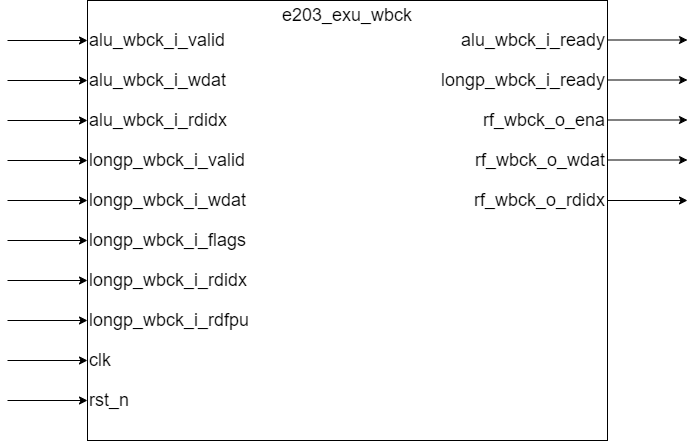

The diagram above was exported from draw.io. Its source (the exported page's mxGraphModel, read from the mxfile embedded in the PNG):
<mxGraphModel dx="796" dy="1190" grid="1" gridSize="10" guides="1" tooltips="1" connect="1" arrows="1" fold="1" page="1" pageScale="1" pageWidth="827" pageHeight="1169" math="0" shadow="0">
  <root>
    <mxCell id="0" />
    <mxCell id="1" parent="0" />
    <mxCell id="_3a8YiENMzKRKPIrLzeu-1" value="" style="rounded=0;whiteSpace=wrap;html=1;" parent="1" vertex="1">
      <mxGeometry x="360" y="440" width="520" height="440" as="geometry" />
    </mxCell>
    <mxCell id="_3a8YiENMzKRKPIrLzeu-9" value="" style="endArrow=classic;html=1;rounded=0;" parent="1" edge="1">
      <mxGeometry width="50" height="50" relative="1" as="geometry">
        <mxPoint x="280" y="480" as="sourcePoint" />
        <mxPoint x="360" y="480" as="targetPoint" />
      </mxGeometry>
    </mxCell>
    <mxCell id="_3a8YiENMzKRKPIrLzeu-17" value="&lt;span style=&quot;font-size: 18px;&quot;&gt;alu_wbck_i_valid&lt;/span&gt;" style="text;html=1;align=left;verticalAlign=middle;whiteSpace=wrap;rounded=0;" parent="1" vertex="1">
      <mxGeometry x="360" y="460" width="200" height="40" as="geometry" />
    </mxCell>
    <mxCell id="_3a8YiENMzKRKPIrLzeu-26" value="" style="endArrow=classic;html=1;rounded=0;" parent="1" edge="1">
      <mxGeometry width="50" height="50" relative="1" as="geometry">
        <mxPoint x="880" y="479.5" as="sourcePoint" />
        <mxPoint x="960" y="479.5" as="targetPoint" />
      </mxGeometry>
    </mxCell>
    <mxCell id="_3a8YiENMzKRKPIrLzeu-27" value="" style="endArrow=classic;html=1;rounded=0;" parent="1" edge="1">
      <mxGeometry width="50" height="50" relative="1" as="geometry">
        <mxPoint x="280" y="520" as="sourcePoint" />
        <mxPoint x="360" y="520" as="targetPoint" />
      </mxGeometry>
    </mxCell>
    <mxCell id="_3a8YiENMzKRKPIrLzeu-31" value="" style="endArrow=classic;html=1;rounded=0;" parent="1" edge="1">
      <mxGeometry width="50" height="50" relative="1" as="geometry">
        <mxPoint x="280" y="560" as="sourcePoint" />
        <mxPoint x="360" y="560" as="targetPoint" />
      </mxGeometry>
    </mxCell>
    <mxCell id="_3a8YiENMzKRKPIrLzeu-35" value="" style="endArrow=classic;html=1;rounded=0;" parent="1" edge="1">
      <mxGeometry width="50" height="50" relative="1" as="geometry">
        <mxPoint x="280" y="600" as="sourcePoint" />
        <mxPoint x="360" y="600" as="targetPoint" />
      </mxGeometry>
    </mxCell>
    <mxCell id="_3a8YiENMzKRKPIrLzeu-39" value="" style="endArrow=classic;html=1;rounded=0;" parent="1" edge="1">
      <mxGeometry width="50" height="50" relative="1" as="geometry">
        <mxPoint x="280" y="640" as="sourcePoint" />
        <mxPoint x="360" y="640" as="targetPoint" />
      </mxGeometry>
    </mxCell>
    <mxCell id="_3a8YiENMzKRKPIrLzeu-43" value="" style="endArrow=classic;html=1;rounded=0;" parent="1" edge="1">
      <mxGeometry width="50" height="50" relative="1" as="geometry">
        <mxPoint x="280" y="680" as="sourcePoint" />
        <mxPoint x="360" y="680" as="targetPoint" />
      </mxGeometry>
    </mxCell>
    <mxCell id="_3a8YiENMzKRKPIrLzeu-47" value="" style="endArrow=classic;html=1;rounded=0;" parent="1" edge="1">
      <mxGeometry width="50" height="50" relative="1" as="geometry">
        <mxPoint x="280" y="720" as="sourcePoint" />
        <mxPoint x="360" y="720" as="targetPoint" />
      </mxGeometry>
    </mxCell>
    <mxCell id="_3a8YiENMzKRKPIrLzeu-51" value="" style="endArrow=classic;html=1;rounded=0;" parent="1" edge="1">
      <mxGeometry width="50" height="50" relative="1" as="geometry">
        <mxPoint x="280" y="760" as="sourcePoint" />
        <mxPoint x="360" y="760" as="targetPoint" />
      </mxGeometry>
    </mxCell>
    <mxCell id="_3a8YiENMzKRKPIrLzeu-55" value="" style="endArrow=classic;html=1;rounded=0;" parent="1" edge="1">
      <mxGeometry width="50" height="50" relative="1" as="geometry">
        <mxPoint x="280" y="800" as="sourcePoint" />
        <mxPoint x="360" y="800" as="targetPoint" />
      </mxGeometry>
    </mxCell>
    <mxCell id="_3a8YiENMzKRKPIrLzeu-59" value="" style="endArrow=classic;html=1;rounded=0;" parent="1" edge="1">
      <mxGeometry width="50" height="50" relative="1" as="geometry">
        <mxPoint x="280" y="840" as="sourcePoint" />
        <mxPoint x="360" y="840" as="targetPoint" />
      </mxGeometry>
    </mxCell>
    <mxCell id="_3a8YiENMzKRKPIrLzeu-87" value="&lt;span style=&quot;font-size: 18px;&quot;&gt;e203_exu_wbck&lt;/span&gt;" style="text;html=1;align=center;verticalAlign=middle;whiteSpace=wrap;rounded=0;" parent="1" vertex="1">
      <mxGeometry x="590" y="440" width="60" height="30" as="geometry" />
    </mxCell>
    <mxCell id="wlH1zYc57PTHNDlGmOBV-1" value="" style="endArrow=classic;html=1;rounded=0;" parent="1" edge="1">
      <mxGeometry width="50" height="50" relative="1" as="geometry">
        <mxPoint x="880" y="519.5" as="sourcePoint" />
        <mxPoint x="960" y="519.5" as="targetPoint" />
      </mxGeometry>
    </mxCell>
    <mxCell id="wlH1zYc57PTHNDlGmOBV-2" value="" style="endArrow=classic;html=1;rounded=0;" parent="1" edge="1">
      <mxGeometry width="50" height="50" relative="1" as="geometry">
        <mxPoint x="880" y="559.5" as="sourcePoint" />
        <mxPoint x="960" y="559.5" as="targetPoint" />
      </mxGeometry>
    </mxCell>
    <mxCell id="wlH1zYc57PTHNDlGmOBV-3" value="" style="endArrow=classic;html=1;rounded=0;" parent="1" edge="1">
      <mxGeometry width="50" height="50" relative="1" as="geometry">
        <mxPoint x="880" y="599.5" as="sourcePoint" />
        <mxPoint x="960" y="599.5" as="targetPoint" />
      </mxGeometry>
    </mxCell>
    <mxCell id="wlH1zYc57PTHNDlGmOBV-4" value="" style="endArrow=classic;html=1;rounded=0;" parent="1" edge="1">
      <mxGeometry width="50" height="50" relative="1" as="geometry">
        <mxPoint x="880" y="640" as="sourcePoint" />
        <mxPoint x="960" y="640" as="targetPoint" />
      </mxGeometry>
    </mxCell>
    <mxCell id="unABgJLcHEa5XkPhuNoP-1" value="&lt;span style=&quot;font-size: 18px;&quot;&gt;alu_wbck_i_ready&lt;/span&gt;" style="text;html=1;align=right;verticalAlign=middle;whiteSpace=wrap;rounded=0;" vertex="1" parent="1">
      <mxGeometry x="680" y="460" width="200" height="40" as="geometry" />
    </mxCell>
    <mxCell id="unABgJLcHEa5XkPhuNoP-2" value="&lt;span style=&quot;font-size: 18px;&quot;&gt;alu_wbck_i_wdat&lt;/span&gt;" style="text;html=1;align=left;verticalAlign=middle;whiteSpace=wrap;rounded=0;" vertex="1" parent="1">
      <mxGeometry x="360" y="500" width="200" height="40" as="geometry" />
    </mxCell>
    <mxCell id="unABgJLcHEa5XkPhuNoP-3" value="&lt;span style=&quot;font-size: 18px;&quot;&gt;longp_wbck_i_ready&lt;/span&gt;" style="text;html=1;align=right;verticalAlign=middle;whiteSpace=wrap;rounded=0;" vertex="1" parent="1">
      <mxGeometry x="680" y="500" width="200" height="40" as="geometry" />
    </mxCell>
    <mxCell id="unABgJLcHEa5XkPhuNoP-4" value="&lt;span style=&quot;font-size: 18px;&quot;&gt;alu_wbck_i_rdidx&lt;/span&gt;" style="text;html=1;align=left;verticalAlign=middle;whiteSpace=wrap;rounded=0;" vertex="1" parent="1">
      <mxGeometry x="360" y="540" width="200" height="40" as="geometry" />
    </mxCell>
    <mxCell id="unABgJLcHEa5XkPhuNoP-5" value="&lt;span style=&quot;font-size: 18px;&quot;&gt;rf_wbck_o_ena&lt;/span&gt;" style="text;html=1;align=right;verticalAlign=middle;whiteSpace=wrap;rounded=0;" vertex="1" parent="1">
      <mxGeometry x="680" y="540" width="200" height="40" as="geometry" />
    </mxCell>
    <mxCell id="unABgJLcHEa5XkPhuNoP-6" value="&lt;span style=&quot;font-size: 18px;&quot;&gt;longp_wbck_i_valid&lt;/span&gt;" style="text;html=1;align=left;verticalAlign=middle;whiteSpace=wrap;rounded=0;" vertex="1" parent="1">
      <mxGeometry x="360" y="580" width="200" height="40" as="geometry" />
    </mxCell>
    <mxCell id="unABgJLcHEa5XkPhuNoP-7" value="&lt;span style=&quot;font-size: 18px;&quot;&gt;rf_wbck_o_wdat&lt;/span&gt;" style="text;html=1;align=right;verticalAlign=middle;whiteSpace=wrap;rounded=0;" vertex="1" parent="1">
      <mxGeometry x="680" y="580" width="200" height="40" as="geometry" />
    </mxCell>
    <mxCell id="unABgJLcHEa5XkPhuNoP-24" value="&lt;span style=&quot;font-size: 18px;&quot;&gt;longp_wbck_i_wdat&lt;/span&gt;" style="text;html=1;align=left;verticalAlign=middle;whiteSpace=wrap;rounded=0;" vertex="1" parent="1">
      <mxGeometry x="360" y="620" width="200" height="40" as="geometry" />
    </mxCell>
    <mxCell id="unABgJLcHEa5XkPhuNoP-25" value="&lt;span style=&quot;font-size: 18px;&quot;&gt;rf_wbck_o_rdidx&lt;/span&gt;" style="text;html=1;align=right;verticalAlign=middle;whiteSpace=wrap;rounded=0;" vertex="1" parent="1">
      <mxGeometry x="680" y="620" width="200" height="40" as="geometry" />
    </mxCell>
    <mxCell id="unABgJLcHEa5XkPhuNoP-26" value="&lt;span style=&quot;font-size: 18px;&quot;&gt;longp_wbck_i_flags&lt;/span&gt;" style="text;html=1;align=left;verticalAlign=middle;whiteSpace=wrap;rounded=0;" vertex="1" parent="1">
      <mxGeometry x="360" y="660" width="200" height="40" as="geometry" />
    </mxCell>
    <mxCell id="unABgJLcHEa5XkPhuNoP-28" value="&lt;span style=&quot;font-size: 18px;&quot;&gt;longp_wbck_i_rdidx&lt;/span&gt;" style="text;html=1;align=left;verticalAlign=middle;whiteSpace=wrap;rounded=0;" vertex="1" parent="1">
      <mxGeometry x="360" y="700" width="200" height="40" as="geometry" />
    </mxCell>
    <mxCell id="unABgJLcHEa5XkPhuNoP-30" value="&lt;span style=&quot;font-size: 18px;&quot;&gt;longp_wbck_i_rdfpu&lt;/span&gt;" style="text;html=1;align=left;verticalAlign=middle;whiteSpace=wrap;rounded=0;" vertex="1" parent="1">
      <mxGeometry x="360" y="740" width="200" height="40" as="geometry" />
    </mxCell>
    <mxCell id="unABgJLcHEa5XkPhuNoP-32" value="&lt;span style=&quot;font-size: 18px;&quot;&gt;clk&lt;/span&gt;" style="text;html=1;align=left;verticalAlign=middle;whiteSpace=wrap;rounded=0;" vertex="1" parent="1">
      <mxGeometry x="360" y="780" width="200" height="40" as="geometry" />
    </mxCell>
    <mxCell id="unABgJLcHEa5XkPhuNoP-34" value="&lt;span style=&quot;font-size: 18px;&quot;&gt;rst_n&lt;/span&gt;" style="text;html=1;align=left;verticalAlign=middle;whiteSpace=wrap;rounded=0;" vertex="1" parent="1">
      <mxGeometry x="360" y="820" width="200" height="40" as="geometry" />
    </mxCell>
  </root>
</mxGraphModel>